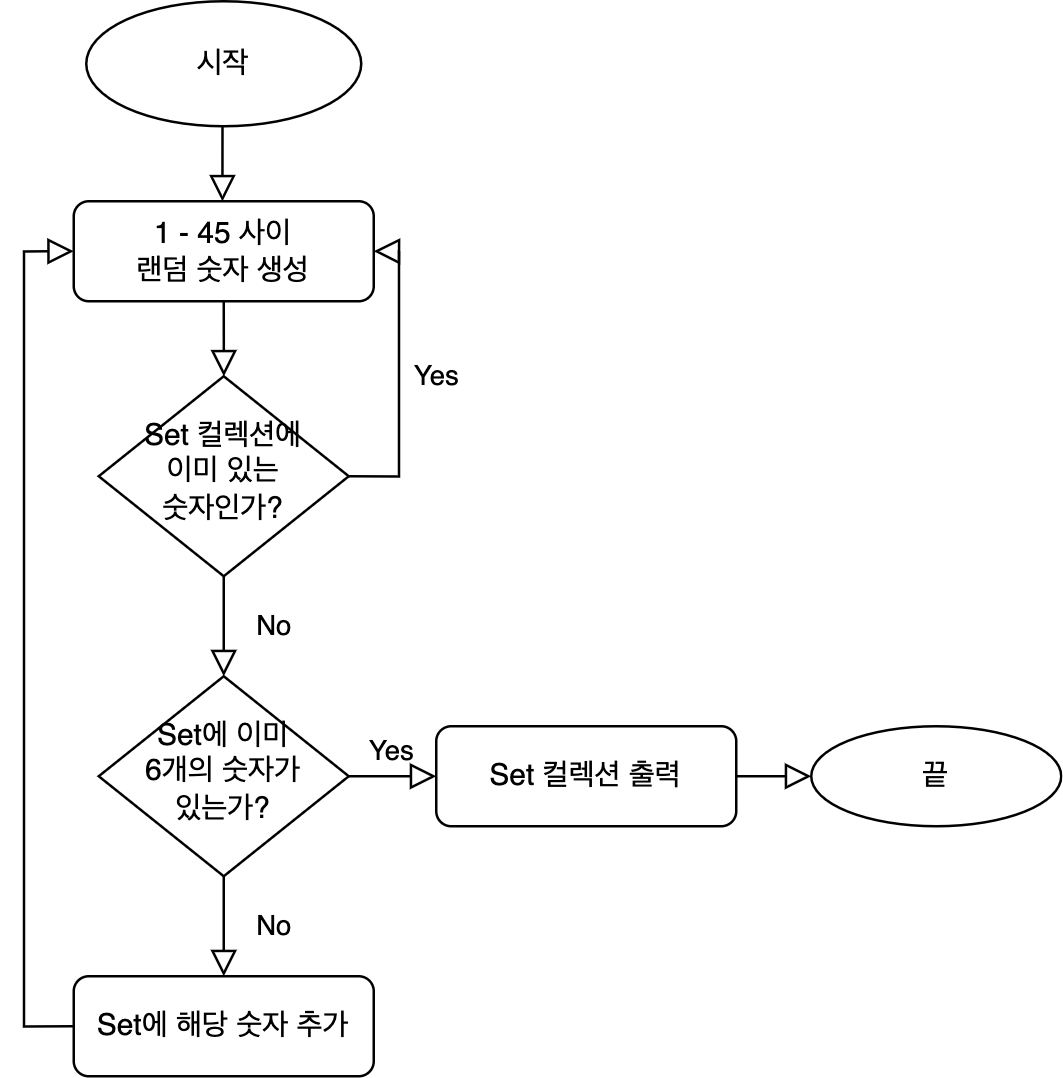

The diagram above was exported from draw.io. Its source (the exported page's mxGraphModel, read from the mxfile embedded in the PNG):
<mxGraphModel dx="968" dy="845" grid="1" gridSize="10" guides="1" tooltips="1" connect="1" arrows="1" fold="1" page="1" pageScale="1" pageWidth="827" pageHeight="1169" math="0" shadow="0">
  <root>
    <mxCell id="WIyWlLk6GJQsqaUBKTNV-0" />
    <mxCell id="WIyWlLk6GJQsqaUBKTNV-1" parent="WIyWlLk6GJQsqaUBKTNV-0" />
    <mxCell id="WIyWlLk6GJQsqaUBKTNV-2" value="" style="rounded=0;html=1;jettySize=auto;orthogonalLoop=1;fontSize=11;endArrow=block;endFill=0;endSize=8;strokeWidth=1;shadow=0;labelBackgroundColor=none;edgeStyle=orthogonalEdgeStyle;" parent="WIyWlLk6GJQsqaUBKTNV-1" edge="1">
      <mxGeometry relative="1" as="geometry">
        <mxPoint x="124.5" y="130" as="sourcePoint" />
        <mxPoint x="125" y="160" as="targetPoint" />
        <Array as="points">
          <mxPoint x="124.5" y="160" />
        </Array>
      </mxGeometry>
    </mxCell>
    <mxCell id="WIyWlLk6GJQsqaUBKTNV-3" value="1 - 45 사이&lt;br&gt;랜덤 숫자 생성" style="rounded=1;whiteSpace=wrap;html=1;fontSize=12;glass=0;strokeWidth=1;shadow=0;" parent="WIyWlLk6GJQsqaUBKTNV-1" vertex="1">
      <mxGeometry x="65" y="160" width="120" height="40" as="geometry" />
    </mxCell>
    <mxCell id="WIyWlLk6GJQsqaUBKTNV-4" value="No" style="rounded=0;html=1;jettySize=auto;orthogonalLoop=1;fontSize=11;endArrow=block;endFill=0;endSize=8;strokeWidth=1;shadow=0;labelBackgroundColor=none;edgeStyle=orthogonalEdgeStyle;" parent="WIyWlLk6GJQsqaUBKTNV-1" source="WIyWlLk6GJQsqaUBKTNV-6" edge="1">
      <mxGeometry y="20" relative="1" as="geometry">
        <mxPoint as="offset" />
        <mxPoint x="125" y="350" as="targetPoint" />
      </mxGeometry>
    </mxCell>
    <mxCell id="WIyWlLk6GJQsqaUBKTNV-5" value="Yes" style="edgeStyle=orthogonalEdgeStyle;rounded=0;html=1;jettySize=auto;orthogonalLoop=1;fontSize=11;endArrow=block;endFill=0;endSize=8;strokeWidth=1;shadow=0;labelBackgroundColor=none;entryX=1;entryY=0.5;entryDx=0;entryDy=0;exitX=1;exitY=0.5;exitDx=0;exitDy=0;" parent="WIyWlLk6GJQsqaUBKTNV-1" source="WIyWlLk6GJQsqaUBKTNV-6" target="WIyWlLk6GJQsqaUBKTNV-3" edge="1">
      <mxGeometry y="-15" relative="1" as="geometry">
        <mxPoint as="offset" />
        <mxPoint x="225" y="270" as="targetPoint" />
      </mxGeometry>
    </mxCell>
    <mxCell id="WIyWlLk6GJQsqaUBKTNV-6" value="Set 컬렉션에&lt;br&gt;이미 있는&lt;br&gt;숫자인가?" style="rhombus;whiteSpace=wrap;html=1;shadow=0;fontFamily=Helvetica;fontSize=12;align=center;strokeWidth=1;spacing=6;spacingTop=-4;" parent="WIyWlLk6GJQsqaUBKTNV-1" vertex="1">
      <mxGeometry x="75" y="230" width="100" height="80" as="geometry" />
    </mxCell>
    <mxCell id="WIyWlLk6GJQsqaUBKTNV-8" value="" style="rounded=0;html=1;jettySize=auto;orthogonalLoop=1;fontSize=11;endArrow=block;endFill=0;endSize=8;strokeWidth=1;shadow=0;labelBackgroundColor=none;edgeStyle=orthogonalEdgeStyle;exitX=0;exitY=0.5;exitDx=0;exitDy=0;entryX=0;entryY=0.5;entryDx=0;entryDy=0;" parent="WIyWlLk6GJQsqaUBKTNV-1" source="He4a51aNNu0_paYoHkpN-7" target="WIyWlLk6GJQsqaUBKTNV-3" edge="1">
      <mxGeometry x="0.3333" y="20" relative="1" as="geometry">
        <mxPoint as="offset" />
      </mxGeometry>
    </mxCell>
    <mxCell id="WIyWlLk6GJQsqaUBKTNV-11" value="Set 컬렉션 출력" style="rounded=1;whiteSpace=wrap;html=1;fontSize=12;glass=0;strokeWidth=1;shadow=0;" parent="WIyWlLk6GJQsqaUBKTNV-1" vertex="1">
      <mxGeometry x="210" y="370" width="120" height="40" as="geometry" />
    </mxCell>
    <mxCell id="He4a51aNNu0_paYoHkpN-0" value="시작" style="ellipse;whiteSpace=wrap;html=1;" vertex="1" parent="WIyWlLk6GJQsqaUBKTNV-1">
      <mxGeometry x="70" y="80" width="110" height="50" as="geometry" />
    </mxCell>
    <mxCell id="He4a51aNNu0_paYoHkpN-2" value="" style="rounded=0;html=1;jettySize=auto;orthogonalLoop=1;fontSize=11;endArrow=block;endFill=0;endSize=8;strokeWidth=1;shadow=0;labelBackgroundColor=none;edgeStyle=orthogonalEdgeStyle;" edge="1" parent="WIyWlLk6GJQsqaUBKTNV-1">
      <mxGeometry relative="1" as="geometry">
        <mxPoint x="125" y="200" as="sourcePoint" />
        <mxPoint x="125" y="230" as="targetPoint" />
        <Array as="points">
          <mxPoint x="124.5" y="230" />
        </Array>
      </mxGeometry>
    </mxCell>
    <mxCell id="He4a51aNNu0_paYoHkpN-4" value="Set에 이미&lt;br&gt;6개의 숫자가&lt;br&gt;있는가?" style="rhombus;whiteSpace=wrap;html=1;shadow=0;fontFamily=Helvetica;fontSize=12;align=center;strokeWidth=1;spacing=6;spacingTop=-4;" vertex="1" parent="WIyWlLk6GJQsqaUBKTNV-1">
      <mxGeometry x="75" y="350" width="100" height="80" as="geometry" />
    </mxCell>
    <mxCell id="He4a51aNNu0_paYoHkpN-6" value="No" style="rounded=0;html=1;jettySize=auto;orthogonalLoop=1;fontSize=11;endArrow=block;endFill=0;endSize=8;strokeWidth=1;shadow=0;labelBackgroundColor=none;edgeStyle=orthogonalEdgeStyle;exitX=0.5;exitY=1;exitDx=0;exitDy=0;" edge="1" parent="WIyWlLk6GJQsqaUBKTNV-1" source="He4a51aNNu0_paYoHkpN-4">
      <mxGeometry y="20" relative="1" as="geometry">
        <mxPoint as="offset" />
        <mxPoint x="135" y="320" as="sourcePoint" />
        <mxPoint x="125" y="470" as="targetPoint" />
      </mxGeometry>
    </mxCell>
    <mxCell id="He4a51aNNu0_paYoHkpN-7" value="Set에 해당 숫자 추가" style="rounded=1;whiteSpace=wrap;html=1;fontSize=12;glass=0;strokeWidth=1;shadow=0;" vertex="1" parent="WIyWlLk6GJQsqaUBKTNV-1">
      <mxGeometry x="65" y="470" width="120" height="40" as="geometry" />
    </mxCell>
    <mxCell id="He4a51aNNu0_paYoHkpN-8" value="Yes" style="edgeStyle=orthogonalEdgeStyle;rounded=0;html=1;jettySize=auto;orthogonalLoop=1;fontSize=11;endArrow=block;endFill=0;endSize=8;strokeWidth=1;shadow=0;labelBackgroundColor=none;exitX=1;exitY=0.5;exitDx=0;exitDy=0;entryX=0;entryY=0.5;entryDx=0;entryDy=0;" edge="1" parent="WIyWlLk6GJQsqaUBKTNV-1" source="He4a51aNNu0_paYoHkpN-4" target="WIyWlLk6GJQsqaUBKTNV-11">
      <mxGeometry y="10" relative="1" as="geometry">
        <mxPoint as="offset" />
        <mxPoint x="660" y="300" as="sourcePoint" />
        <mxPoint x="710" y="300" as="targetPoint" />
      </mxGeometry>
    </mxCell>
    <mxCell id="He4a51aNNu0_paYoHkpN-9" value="" style="edgeStyle=orthogonalEdgeStyle;rounded=0;html=1;jettySize=auto;orthogonalLoop=1;fontSize=11;endArrow=block;endFill=0;endSize=8;strokeWidth=1;shadow=0;labelBackgroundColor=none;exitX=1;exitY=0.5;exitDx=0;exitDy=0;" edge="1" parent="WIyWlLk6GJQsqaUBKTNV-1" source="WIyWlLk6GJQsqaUBKTNV-11">
      <mxGeometry y="10" relative="1" as="geometry">
        <mxPoint as="offset" />
        <mxPoint x="185" y="400" as="sourcePoint" />
        <mxPoint x="360" y="390" as="targetPoint" />
      </mxGeometry>
    </mxCell>
    <mxCell id="He4a51aNNu0_paYoHkpN-10" value="끝" style="ellipse;whiteSpace=wrap;html=1;" vertex="1" parent="WIyWlLk6GJQsqaUBKTNV-1">
      <mxGeometry x="360" y="370" width="100" height="40" as="geometry" />
    </mxCell>
  </root>
</mxGraphModel>